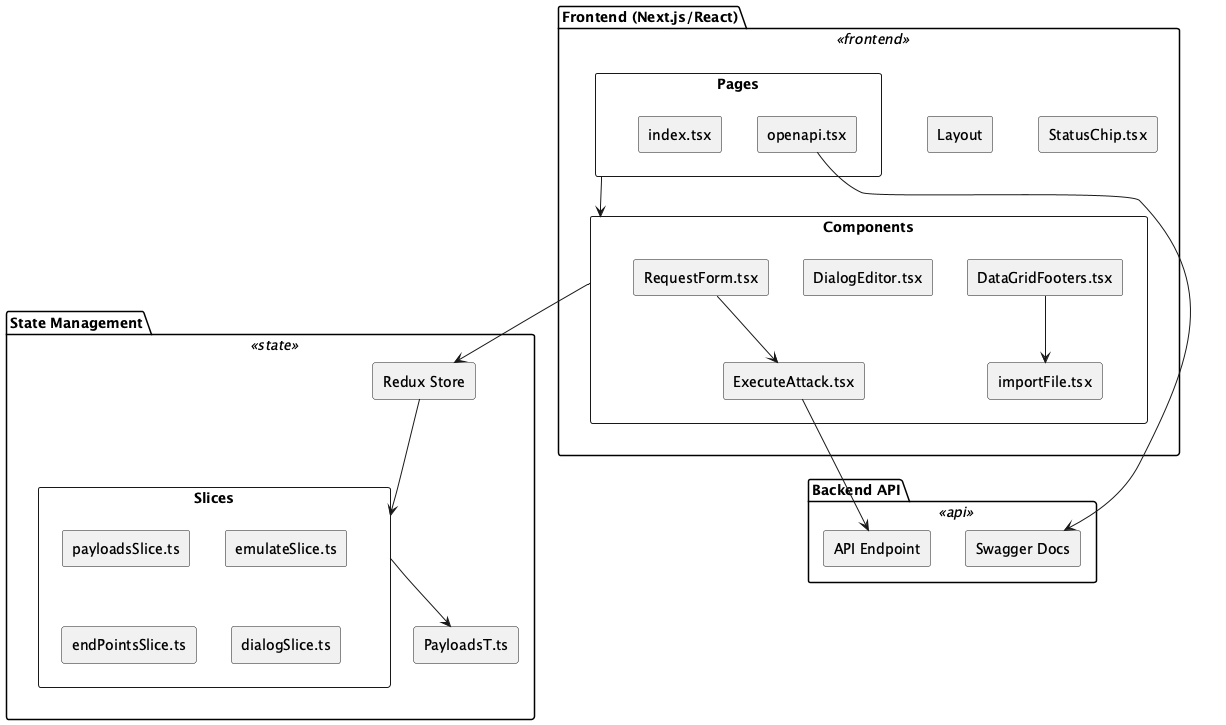

The diagram above was rendered by PlantUML. Its source (embedded in the PNG):
@startuml SecHack365-Fans_PyJailBreak
skinparam rectangle {
  BackgroundColor<<frontend>> #d9e7fd
  BackgroundColor<<backend>> #d8f5d3
  BackgroundColor<<state>> #fddddd
  BackgroundColor<<api>> #fff1c9
  Style roundrect
}
skinparam defaultTextAlignment center

package "Frontend (Next.js/React)" <<frontend>> {
  rectangle "Pages" as Pages {
    rectangle "index.tsx" as Index
    rectangle "openapi.tsx" as OpenAPI
  }
  rectangle "Components" as Components {
    rectangle "RequestForm.tsx" as RequestForm
    rectangle "ExecuteAttack.tsx" as ExecuteAttack
    rectangle "DialogEditor.tsx" as DialogEditor
    rectangle "DataGridFooters.tsx" as DataGrid
    rectangle "importFile.tsx" as ImportFile
  }
  rectangle "Layout" as Layout
  rectangle "StatusChip.tsx" as StatusChip
}

package "State Management" <<state>> {
  rectangle "Redux Store" as Store
  rectangle "Slices" as Slices {
    rectangle "payloadsSlice.ts" as PayloadSlice
    rectangle "emulateSlice.ts" as EmulateSlice
    rectangle "endPointsSlice.ts" as EndpointSlice
    rectangle "dialogSlice.ts" as DialogSlice
  }
  rectangle "PayloadsT.ts" as PayloadTypes
}

package "Backend API" <<api>> {
  rectangle "API Endpoint" as API
  rectangle "Swagger Docs" as Swagger
}

Pages --> Components
Components --> Store
Store --> Slices
Slices --> PayloadTypes
RequestForm --> ExecuteAttack
ExecuteAttack --> API
OpenAPI --> Swagger
DataGrid --> ImportFile
@enduml